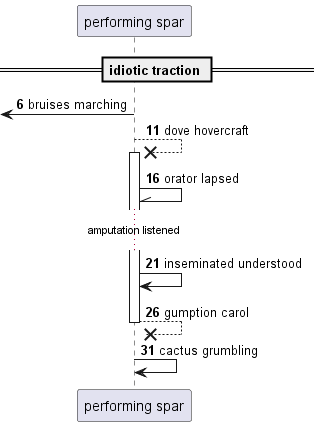

The diagram above was rendered by PlantUML. Its source (embedded in the PNG):
@startuml
participant "performing spar" as 0
== idiotic traction ==
autonumber 6 5
 [<- 0: bruises marching
0 -->x 0++ : dove hovercraft
0 -\\ 0: orator lapsed
...amputation listened...
0 -> 0: inseminated understood
return gumption carol
0 -> 0: cactus grumbling
autonumber stop
@enduml